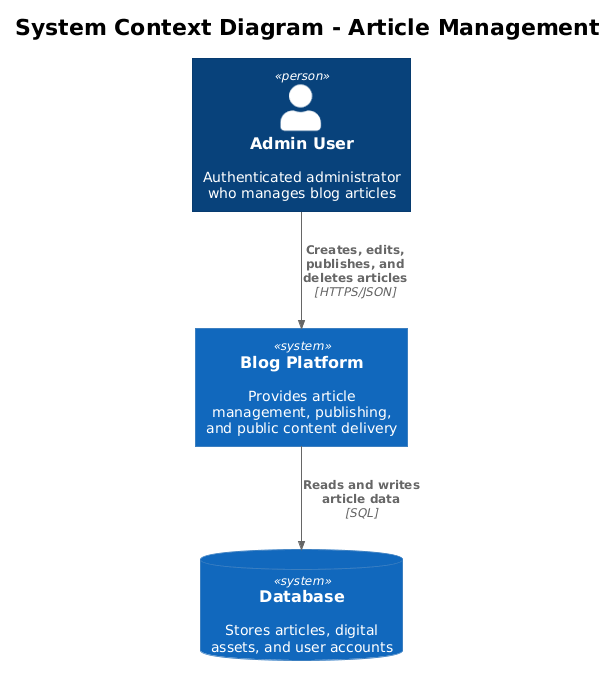

The diagram above was rendered by PlantUML. Its source (embedded in the PNG):
@startuml
!theme plain
!include <C4/C4_Context>

title System Context Diagram - Article Management

Person(admin, "Admin User", "Authenticated administrator who manages blog articles")

System(blogPlatform, "Blog Platform", "Provides article management, publishing, and public content delivery")

SystemDb(database, "Database", "Stores articles, digital assets, and user accounts")

Rel(admin, blogPlatform, "Creates, edits, publishes, and deletes articles", "HTTPS/JSON")
Rel(blogPlatform, database, "Reads and writes article data", "SQL")
@enduml